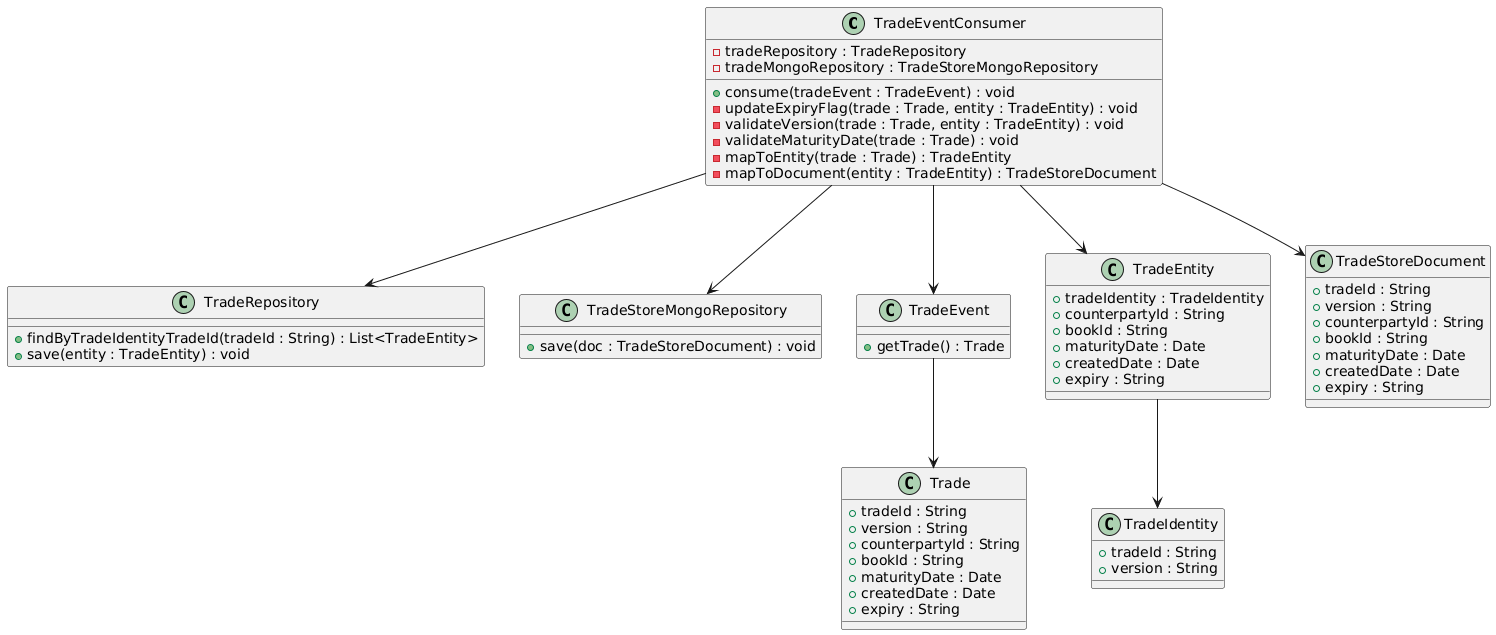

The diagram above was rendered by PlantUML. Its source (embedded in the PNG):
@startuml
class TradeEventConsumer {
    - tradeRepository : TradeRepository
    - tradeMongoRepository : TradeStoreMongoRepository
    + consume(tradeEvent : TradeEvent) : void
    - updateExpiryFlag(trade : Trade, entity : TradeEntity) : void
    - validateVersion(trade : Trade, entity : TradeEntity) : void
    - validateMaturityDate(trade : Trade) : void
    - mapToEntity(trade : Trade) : TradeEntity
    - mapToDocument(entity : TradeEntity) : TradeStoreDocument
}

class TradeRepository {
    + findByTradeIdentityTradeId(tradeId : String) : List<TradeEntity>
    + save(entity : TradeEntity) : void
}

class TradeStoreMongoRepository {
    + save(doc : TradeStoreDocument) : void
}

class TradeEvent {
    + getTrade() : Trade
}

class Trade {
    + tradeId : String
    + version : String
    + counterpartyId : String
    + bookId : String
    + maturityDate : Date
    + createdDate : Date
    + expiry : String
}

class TradeEntity {
    + tradeIdentity : TradeIdentity
    + counterpartyId : String
    + bookId : String
    + maturityDate : Date
    + createdDate : Date
    + expiry : String
}

class TradeIdentity {
    + tradeId : String
    + version : String
}

class TradeStoreDocument {
    + tradeId : String
    + version : String
    + counterpartyId : String
    + bookId : String
    + maturityDate : Date
    + createdDate : Date
    + expiry : String
}

TradeEventConsumer --> TradeRepository
TradeEventConsumer --> TradeStoreMongoRepository
TradeEventConsumer --> TradeEvent
TradeEvent --> Trade
TradeEventConsumer --> TradeEntity
TradeEventConsumer --> TradeStoreDocument
TradeEntity --> TradeIdentity
@enduml